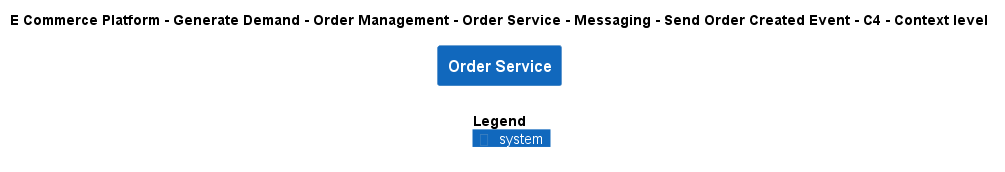

The diagram above was rendered by PlantUML. Its source (embedded in the PNG):
@startuml
!include ..\..\..\..\..\..\..\..\..\.c4s\C4_Context.puml

AddElementTag("c4interflow:lifecycle:new", $bgColor=green, $fontColor=#ffffff, $borderColor=green, $shadowing="False")
AddElementTag("c4interflow:lifecycle:changed", $bgColor=orange, $fontColor=#ffffff, $borderColor=orange, $shadowing="False")
AddElementTag("c4interflow:lifecycle:removed", $bgColor=red, $fontColor=#ffffff, $borderColor=red, $shadowing="False")

AddRelTag("c4interflow:lifecycle:new", $textColor=green, $lineColor=green)
AddRelTag("c4interflow:lifecycle:changed", $textColor=orange, $lineColor=orange)
AddRelTag("c4interflow:lifecycle:removed", $textColor=red, $lineColor=red)

SHOW_PERSON_PORTRAIT()
LAYOUT_TOP_DOWN()

skinparam linetype polyline

title E Commerce Platform - Generate Demand - Order Management - Order Service - Messaging - Send Order Created Event - C4 - Context level

System(ECommercePlatform.GenerateDemand.OrderManagement.SoftwareSystems.OrderService, "Order Service", "")



SHOW_LEGEND()
@enduml